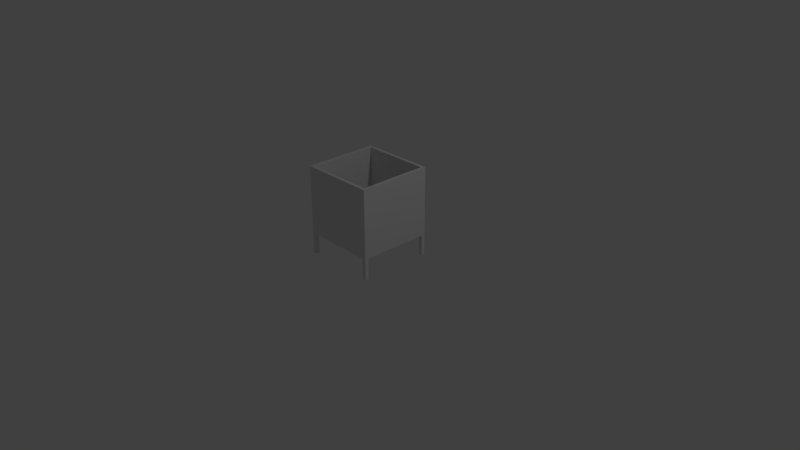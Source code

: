 # Source: untitled.blend  (saved by Blender 2.79.0; exported with 4.5.12 LTS)
import bpy
from mathutils import Matrix  # noqa: F401  (used for matrix-valued properties, if any)

bpy.ops.wm.read_factory_settings(use_empty=True)
scene = bpy.context.scene
scene.name = 'Scene'

# ---- collections
col_collection_1 = bpy.data.collections.new('Collection 1'); scene.collection.children.link(col_collection_1)

# ---- world
world_world = bpy.data.worlds.new('World'); scene.world = world_world
world_world.color = (0.05088, 0.05088, 0.05088)
world_world.use_sun_shadow = False
world_world.sun_shadow_jitter_overblur = 0.0
world_world.cycles.sampling_method = 'MANUAL'

# ---- cameras
cam_camera = bpy.data.cameras.new('Camera')
cam_camera.clip_end = 100.0
cam_camera.lens = 35.0
cam_camera.sensor_width = 32.0
cam_camera.sensor_height = 18.0
cam_camera.ortho_scale = 7.314
cam_camera.dof.focus_distance = 0.0
cam_camera.dof.aperture_fstop = 128.0

# ---- lights
light_lamp = bpy.data.lights.new('Lamp', 'POINT')
light_lamp.transmission_factor = 0.0
light_lamp.cutoff_distance = 30.0
light_lamp.energy = 100.0
light_lamp.shadow_buffer_clip_start = 1.001
light_lamp.shadow_soft_size = 0.1
light_lamp.shadow_maximum_resolution = 0.006
light_lamp.use_absolute_resolution = True

# ---- meshes
me_cube = bpy.data.meshes.new('Cube')
me_cube.from_pydata([(-1.0, -1.0, -1.0), (-1.0, -1.0, 1.0), (-1.0, 1.0, -1.0), (-1.0, 1.0, 1.0), (1.0, -1.0, -1.0), (1.0, -1.0, 1.0), (1.0, 1.0, -1.0), (1.0, 1.0, 1.0)], [], [(0, 1, 3, 2), (2, 3, 7, 6), (6, 7, 5, 4), (4, 5, 1, 0), (2, 6, 4, 0), (7, 3, 1, 5)])
me_cube.use_remesh_preserve_volume = False
me_cube.use_remesh_preserve_attributes = False
me_cube.use_mirror_vertex_groups = False
me_cube.update()
me_loadd = bpy.data.meshes.new('loadd')
me_loadd.from_pydata([(-500.0, -431.0, 450.0), (-500.0, -431.0, 500.0), (-500.0, -231.0, 450.0), (-500.0, -231.0, 500.0), (-450.0, -431.0, 450.0), (-450.0, -231.0, 450.0), (-450.0, -431.0, 500.0), (-450.0, -231.0, 500.0), (500.0, -431.0, 500.0), (500.0, -431.0, 450.0), (500.0, -231.0, 500.0), (500.0, -231.0, 450.0), (450.0, -431.0, 500.0), (450.0, -231.0, 500.0), (450.0, -431.0, 450.0), (450.0, -231.0, 450.0), (500.0, -431.0, -450.0), (500.0, -431.0, -500.0), (500.0, -231.0, -450.0), (500.0, -231.0, -500.0), (450.0, -431.0, -450.0), (450.0, -231.0, -450.0), (450.0, -431.0, -500.0), (450.0, -231.0, -500.0), (-500.0, -431.0, -500.0), (-500.0, -431.0, -450.0), (-500.0, -231.0, -500.0), (-500.0, -231.0, -450.0), (-450.0, -431.0, -500.0), (-450.0, -231.0, -500.0), (-450.0, -431.0, -450.0), (-450.0, -231.0, -450.0), (-500.0, 419.0, 500.0), (-500.0, 419.0, -500.0), (500.0, 419.0, 500.0), (500.0, 419.0, -500.0), (460.0, 419.0, -460.0), (-460.0, 419.0, -460.0), (-460.0, 419.0, 460.0), (460.0, 419.0, 460.0), (-460.0, -181.0, -460.0), (-460.0, -181.0, 460.0), (460.0, -181.0, 460.0), (460.0, -181.0, -460.0)], [], [(0, 1, 2), (2, 1, 3), (4, 0, 5), (5, 0, 2), (6, 4, 7), (7, 4, 5), (1, 6, 3), (3, 6, 7), (4, 6, 0), (0, 6, 1), (7, 5, 3), (3, 5, 2), (8, 9, 10), (10, 9, 11), (12, 8, 13), (13, 8, 10), (14, 12, 15), (15, 12, 13), (9, 14, 11), (11, 14, 15), (12, 14, 8), (8, 14, 9), (15, 13, 11), (11, 13, 10), (16, 17, 18), (18, 17, 19), (20, 16, 21), (21, 16, 18), (22, 20, 23), (23, 20, 21), (17, 22, 19), (19, 22, 23), (20, 22, 16), (16, 22, 17), (23, 21, 19), (19, 21, 18), (24, 25, 26), (26, 25, 27), (28, 24, 29), (29, 24, 26), (30, 28, 31), (31, 28, 29), (25, 30, 27), (27, 30, 31), (28, 30, 24), (24, 30, 25), (31, 29, 27), (27, 29, 26), (32, 33, 3), (3, 33, 26), (34, 32, 10), (10, 32, 3), (35, 34, 19), (19, 34, 10), (33, 35, 26), (26, 35, 19), (19, 10, 26), (26, 10, 3), (36, 35, 37), (37, 35, 33), (37, 33, 38), (38, 33, 32), (38, 32, 39), (39, 32, 34), (39, 34, 36), (36, 34, 35), (37, 38, 40), (40, 38, 41), (38, 39, 41), (41, 39, 42), (39, 36, 42), (42, 36, 43), (36, 37, 43), (43, 37, 40), (41, 42, 40), (40, 42, 43)])
me_loadd.use_remesh_preserve_volume = False
me_loadd.use_remesh_preserve_attributes = False
me_loadd.use_mirror_vertex_groups = False
me_loadd.update()

# ---- objects
ob_cube = bpy.data.objects.new('Cube', me_cube)
ob_loadd = bpy.data.objects.new('loadd', me_loadd)
ob_lamp = bpy.data.objects.new('Lamp', light_lamp)
ob_camera = bpy.data.objects.new('Camera', cam_camera)

# ---- transforms, parenting, visibility, modifiers, constraints
ob_cube.location = (0.0, 0.0, 0.295)
ob_cube.scale = (0.015, 0.015, 0.005)
ob_cube.lineart.crease_threshold = 0.0
ob_loadd.location = (0.0, 0.0, 0.62)
ob_loadd.rotation_euler = (1.571, 0.0, 0.0)
ob_loadd.scale = (0.001, 0.001412, 0.001)
ob_loadd.lineart.crease_threshold = 0.0
ob_lamp.location = (4.076, 1.005, 5.904)
ob_lamp.rotation_euler = (0.6503, 0.05522, 1.866)
ob_lamp.lock_rotations_4d = False
ob_lamp.empty_display_type = 'ARROWS'
ob_lamp.color = (0.0, 0.0, 0.0, 0.0)
ob_lamp.lineart.crease_threshold = 0.0
ob_camera.location = (7.481, -6.508, 5.344)
ob_camera.rotation_euler = (1.109, 0.0, 0.8149)
ob_camera.lock_rotations_4d = False
ob_camera.empty_display_type = 'ARROWS'
ob_camera.color = (0.0, 0.0, 0.0, 0.0)
ob_camera.display_type = 'WIRE'
ob_camera.lineart.crease_threshold = 0.0

# ---- collection membership
col_collection_1.objects.link(ob_cube)
col_collection_1.objects.link(ob_loadd)
col_collection_1.objects.link(ob_lamp)
col_collection_1.objects.link(ob_camera)

# ---- scene / render settings (as saved in the file)
scene.camera = ob_camera
scene.frame_start = 1; scene.frame_end = 250; scene.frame_set(1)
scene.render.engine = 'BLENDER_EEVEE_NEXT'
scene.render.resolution_percentage = 50
scene.render.dither_intensity = 0.0
scene.cycles.use_denoising = False
scene.cycles.samples = 128
scene.cycles.sampling_pattern = 'TABULATED_SOBOL'
scene.cycles.use_adaptive_sampling = False
scene.cycles.use_light_tree = False
scene.cycles.blur_glossy = 0.0
scene.cycles.sample_clamp_indirect = 0.0
scene.view_settings.view_transform = 'Standard'
bpy.context.view_layer.update()
